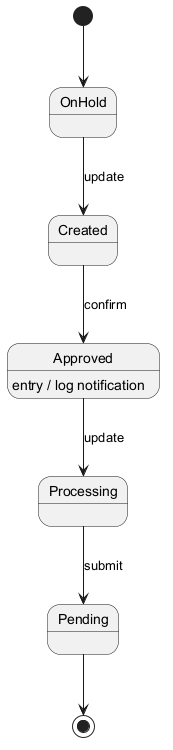

The diagram above was rendered by PlantUML. Its source (embedded in the PNG):
@startuml
skinparam backgroundColor #FFFFFF
skinparam classBackgroundColor #F1F8E9
skinparam classBorderColor #33691E
[*] --> OnHold
OnHold --> Created : update
Created --> Approved : confirm
Approved --> Processing : update
Approved : entry / log notification
Processing --> Pending : submit
Pending --> [*]
@enduml